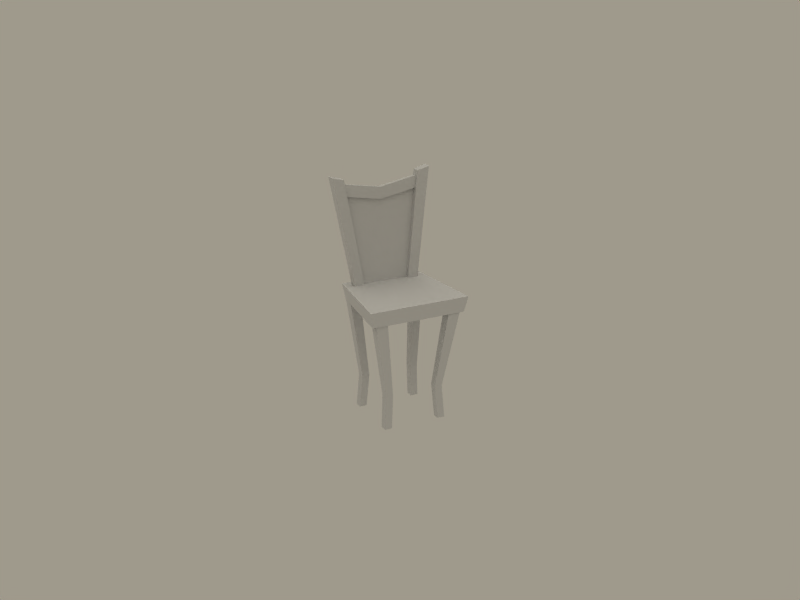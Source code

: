 # Source: sedia1b.blend  (saved by Blender 2.41.0; exported with 4.5.12 LTS)
import bpy
from mathutils import Matrix  # noqa: F401  (used for matrix-valued properties, if any)

bpy.ops.wm.read_factory_settings(use_empty=True)
scene = bpy.context.scene
scene.name = 'Scene'

# ---- collections
col_collection_1 = bpy.data.collections.new('Collection 1'); scene.collection.children.link(col_collection_1)
col_collection_2 = bpy.data.collections.new('Collection 2'); scene.collection.children.link(col_collection_2)
col_collection_3 = bpy.data.collections.new('Collection 3'); scene.collection.children.link(col_collection_3)
col_collection_4 = bpy.data.collections.new('Collection 4'); scene.collection.children.link(col_collection_4)
col_collection_5 = bpy.data.collections.new('Collection 5'); scene.collection.children.link(col_collection_5)
col_collection_6 = bpy.data.collections.new('Collection 6'); scene.collection.children.link(col_collection_6)
col_collection_7 = bpy.data.collections.new('Collection 7'); scene.collection.children.link(col_collection_7)
col_collection_8 = bpy.data.collections.new('Collection 8'); scene.collection.children.link(col_collection_8)
col_collection_9 = bpy.data.collections.new('Collection 9'); scene.collection.children.link(col_collection_9)
col_collection_10 = bpy.data.collections.new('Collection 10'); scene.collection.children.link(col_collection_10)
col_collection_11 = bpy.data.collections.new('Collection 11'); scene.collection.children.link(col_collection_11)
col_collection_12 = bpy.data.collections.new('Collection 12'); scene.collection.children.link(col_collection_12)
col_collection_13 = bpy.data.collections.new('Collection 13'); scene.collection.children.link(col_collection_13)
col_collection_14 = bpy.data.collections.new('Collection 14'); scene.collection.children.link(col_collection_14)
col_collection_15 = bpy.data.collections.new('Collection 15'); scene.collection.children.link(col_collection_15)
col_collection_16 = bpy.data.collections.new('Collection 16'); scene.collection.children.link(col_collection_16)
col_collection_17 = bpy.data.collections.new('Collection 17'); scene.collection.children.link(col_collection_17)
col_collection_18 = bpy.data.collections.new('Collection 18'); scene.collection.children.link(col_collection_18)
col_collection_19 = bpy.data.collections.new('Collection 19'); scene.collection.children.link(col_collection_19)
col_collection_20 = bpy.data.collections.new('Collection 20'); scene.collection.children.link(col_collection_20)

# ---- materials (node trees are filled in below, after node groups)
mat_sedia1b = bpy.data.materials.new('sedia1b')
mat_sedia1b.alpha_threshold = 0.0
mat_sedia1b.preview_render_type = 'FLAT'
mat_sedia1b.roughness = 0.5
mat_sedia1b.specular_intensity = 0.0
mat_sedia1b.line_color = (0.0, 0.0, 0.0, 1.0)

# ---- material node trees

# ---- world
world_world = bpy.data.worlds.new('World'); scene.world = world_world
world_world.color = (0.6248, 0.6019, 0.549)
world_world.use_sun_shadow = False
world_world.sun_shadow_jitter_overblur = 0.0
world_world.cycles.sampling_method = 'MANUAL'
world_world.cycles.sample_map_resolution = 256

# ---- cameras
cam_camera = bpy.data.cameras.new('Camera')
cam_camera.passepartout_alpha = 0.2
cam_camera.clip_end = 350.0
cam_camera.lens = 55.92
cam_camera.ortho_scale = 7.314
cam_camera.show_passepartout = False
cam_camera.show_safe_areas = True
cam_camera.dof.focus_distance = 0.0
cam_camera.dof.aperture_fstop = 128.0

# ---- lights
light_spot_001 = bpy.data.lights.new('Spot.001', 'SPOT')
light_spot_001.transmission_factor = 0.0
light_spot_001.cutoff_distance = 89.99
light_spot_001.use_shadow = False
light_spot_001.energy = 25.37
light_spot_001.shadow_buffer_clip_start = 27.0
light_spot_001.shadow_soft_size = 1.0
light_spot_001.shadow_maximum_resolution = 0.006
light_spot_001.use_absolute_resolution = True
light_spot_001.spot_size = 1.309
light_spot_001.cycles.use_multiple_importance_sampling = False
light_lamp_001 = bpy.data.lights.new('Lamp.001', 'SUN')
light_lamp_001.transmission_factor = 0.0
light_lamp_001.angle = 1.571
light_lamp_001.energy = 0.5
light_lamp_001.shadow_buffer_clip_start = 0.5
light_lamp_001.shadow_soft_size = 1.0
light_lamp_001.shadow_cascade_max_distance = 1000.0
light_lamp_001.cycles.use_multiple_importance_sampling = False
light_lamp = bpy.data.lights.new('Lamp', 'SUN')
light_lamp.transmission_factor = 0.0
light_lamp.angle = 1.571
light_lamp.energy = 0.6232
light_lamp.shadow_buffer_clip_start = 0.5
light_lamp.shadow_soft_size = 1.0
light_lamp.shadow_cascade_max_distance = 1000.0
light_lamp.cycles.use_multiple_importance_sampling = False
light_spot = bpy.data.lights.new('Spot', 'SPOT')
light_spot.transmission_factor = 0.0
light_spot.cutoff_distance = 89.99
light_spot.energy = 74.63
light_spot.shadow_buffer_clip_start = 27.0
light_spot.shadow_soft_size = 1.0
light_spot.shadow_maximum_resolution = 0.006
light_spot.use_absolute_resolution = True
light_spot.spot_size = 1.309
light_spot.cycles.use_multiple_importance_sampling = False

# ---- meshes
me_cube_002 = bpy.data.meshes.new('Cube.002')
me_cube_002.from_pydata([(-0.1822, 0.2096, 0.4798), (-0.1168, 0.159, 0.04279), (0.1168, 0.159, 0.04279), (0.1822, 0.2096, 0.4798), (0.2067, 0.202, 0.5346), (0.2067, 0.1952, 0.4779), (0.2067, 0.2219, 0.4747), (0.2067, 0.2287, 0.5314), (-0.2084, 0.2287, 0.5314), (-0.2084, 0.2219, 0.4747), (-0.2084, 0.1952, 0.4779), (-0.2084, 0.202, 0.5346), (0.1642, 0.1413, 0.03817), (0.1642, 0.177, 0.03817), (0.1149, 0.177, 0.03817), (0.1149, 0.1413, 0.03817), (0.2504, 0.1941, 0.5704), (0.2504, 0.235, 0.5704), (0.1898, 0.235, 0.554), (0.1898, 0.1941, 0.554), (-0.1642, 0.1413, 0.03817), (-0.1642, 0.177, 0.03817), (-0.1149, 0.177, 0.03817), (-0.1149, 0.1413, 0.03817), (-0.2504, 0.1941, 0.5704), (-0.2504, 0.235, 0.5704), (-0.1898, 0.235, 0.554), (-0.1898, 0.1941, 0.554), (-0.1215, -0.1576, -0.5704), (-0.1215, -0.1215, -0.5704), (-0.1576, -0.1215, -0.5704), (-0.1576, -0.1576, -0.5704), (-0.1605, -0.1945, 0.004554), (-0.1605, -0.1418, 0.004554), (-0.2201, -0.1418, 0.004554), (-0.2201, -0.1945, 0.004554), (-0.1215, 0.1215, -0.5704), (-0.1215, 0.1576, -0.5704), (-0.1576, 0.1576, -0.5704), (-0.1576, 0.1215, -0.5704), (-0.1418, 0.1418, 0.004554), (-0.1418, 0.1945, 0.004554), (-0.1945, 0.1945, 0.004554), (-0.1945, 0.1418, 0.004554), (0.1576, -0.1576, -0.5704), (0.1576, -0.1215, -0.5704), (0.1215, -0.1215, -0.5704), (0.1215, -0.1576, -0.5704), (0.2201, -0.1945, 0.004554), (0.2201, -0.1418, 0.004554), (0.1605, -0.1418, 0.004554), (0.1605, -0.1945, 0.004554), (0.1418, 0.1418, 0.004554), (0.1418, 0.1945, 0.004554), (0.1945, 0.1945, 0.004554), (0.1945, 0.1418, 0.004554), (0.1215, 0.1215, -0.5704), (0.1215, 0.1576, -0.5704), (0.1576, 0.1576, -0.5704), (0.1576, 0.1215, -0.5704), (-0.2336, -0.1935, -0.03139), (-0.1889, 0.1965, -0.03139), (0.1889, 0.1965, -0.03139), (0.2336, -0.1935, -0.03139), (-0.2492, -0.2075, 0.04676), (-0.2015, 0.2105, 0.04676), (0.2015, 0.2105, 0.04676), (0.2492, -0.2075, 0.04676), (-0.1103, -0.1474, -0.4076), (-0.1103, -0.1103, -0.4076), (-0.1474, -0.1103, -0.4076), (-0.1474, -0.1474, -0.4076), (-0.1103, 0.1103, -0.4076), (-0.1103, 0.1474, -0.4076), (-0.1474, 0.1474, -0.4076), (-0.1474, 0.1103, -0.4076), (0.1474, -0.1474, -0.4076), (0.1474, -0.1103, -0.4076), (0.1103, -0.1103, -0.4076), (0.1103, -0.1474, -0.4076), (0.1103, 0.1103, -0.4076), (0.1103, 0.1474, -0.4076), (0.1474, 0.1474, -0.4076), (0.1474, 0.1103, -0.4076), (-3.061e-08, 0.2096, 0.4708), (-0.0008541, 0.202, 0.497), (-0.0008541, 0.1952, 0.4403), (-0.0008541, 0.2219, 0.4371), (-0.0008541, 0.2287, 0.4938)], [], [(16, 17, 18, 19), (12, 13, 17, 16), (13, 14, 18, 17), (14, 15, 19, 18), (16, 19, 15, 12), (24, 27, 26, 25), (20, 24, 25, 21), (21, 25, 26, 22), (22, 26, 27, 23), (24, 20, 23, 27), (64, 67, 66, 65), (60, 64, 65, 61), (61, 65, 66, 62), (62, 66, 67, 63), (64, 60, 63, 67), (29, 69, 68, 28), (69, 33, 32, 68), (30, 70, 69, 29), (70, 34, 33, 69), (31, 71, 70, 30), (71, 35, 34, 70), (35, 71, 68, 32), (71, 31, 28, 68), (37, 73, 72, 36), (73, 41, 40, 72), (38, 74, 73, 37), (74, 42, 41, 73), (39, 75, 74, 38), (75, 43, 42, 74), (43, 75, 72, 40), (75, 39, 36, 72), (45, 77, 76, 44), (77, 49, 48, 76), (46, 78, 77, 45), (78, 50, 49, 77), (47, 79, 78, 46), (79, 51, 50, 78), (51, 79, 76, 48), (79, 47, 44, 76), (52, 80, 83, 55), (80, 56, 59, 83), (56, 80, 81, 57), (80, 52, 53, 81), (57, 81, 82, 58), (81, 53, 54, 82), (58, 82, 83, 59), (82, 54, 55, 83), (84, 2, 1), (0, 84, 1), (84, 3, 2), (6, 87, 88, 7), (87, 9, 8, 88), (7, 88, 85, 4), (88, 8, 11, 85), (4, 85, 86, 5), (85, 11, 10, 86), (5, 86, 87, 6), (86, 10, 9, 87)])
_uv = me_cube_002.uv_layers.new(name='UVMap')
_uv.uv.foreach_set('vector', [0.9046, 0.9843, 0.9046, 0.9843, 0.8548, 0.9632, 0.8548, 0.9632, 0.7354, 0.4971, 0.7657, 0.5001, 0.7683, 0.9751, 0.7336, 0.9717, 0.9009, 0.5022, 0.8573, 0.4962, 0.8548, 0.9632, 0.9046, 0.9843, 0.7142, 0.503, 0.6839, 0.5, 0.6835, 0.9608, 0.7182, 0.9642, 0.9046, 0.9843, 0.8548, 0.9632, 0.8573, 0.4962, 0.9009, 0.5022, 0.7912, 0.9843, 0.841, 0.9632, 0.841, 0.9632, 0.7912, 0.9843, 0.7354, 0.4971, 0.7336, 0.9717, 0.7683, 0.9751, 0.7657, 0.5001, 0.7948, 0.5022, 0.7912, 0.9843, 0.841, 0.9632, 0.8384, 0.4962, 0.7142, 0.503, 0.7182, 0.9642, 0.6835, 0.9608, 0.6839, 0.5, 0.7912, 0.9843, 0.7948, 0.5022, 0.8384, 0.4962, 0.841, 0.9632, 0.5539, 0.1196, 0.9164, 0.1196, 0.901, 0.4637, 0.5692, 0.4637, 0.1856, 0.9406, 0.2522, 0.9469, 0.2522, 0.5909, 0.1856, 0.5972, 0.5514, 0.01544, 0.5455, 0.08268, 0.9248, 0.08268, 0.9188, 0.01544, 0.1856, 0.5972, 0.2522, 0.5909, 0.2522, 0.9469, 0.1856, 0.9406, 0.5457, 0.08268, 0.5516, 0.01544, 0.9186, 0.01544, 0.9245, 0.08268, 0.152, 0.03112, 0.1516, 0.2669, 0.1105, 0.2634, 0.106, 0.02741, 0.1516, 0.2669, 0.1511, 0.5027, 0.115, 0.4994, 0.1105, 0.2634, 0.2922, 0.02211, 0.2972, 0.261, 0.3378, 0.2643, 0.3384, 0.02588, 0.2972, 0.261, 0.3022, 0.4998, 0.3373, 0.5027, 0.3378, 0.2643, 0.1051, 0.02759, 0.1103, 0.2641, 0.1506, 0.2673, 0.1509, 0.03127, 0.1103, 0.2641, 0.1156, 0.5006, 0.1503, 0.5034, 0.1506, 0.2673, 0.3022, 0.4998, 0.2972, 0.261, 0.3378, 0.2643, 0.3373, 0.5027, 0.2972, 0.261, 0.2922, 0.02211, 0.3384, 0.02588, 0.3378, 0.2643, 0.214, 0.02877, 0.2089, 0.2646, 0.1693, 0.2662, 0.1694, 0.02996, 0.2089, 0.2646, 0.2038, 0.5004, 0.1691, 0.5024, 0.1693, 0.2662, 0.3466, 0.02655, 0.3516, 0.2654, 0.3923, 0.2687, 0.3928, 0.03032, 0.3516, 0.2654, 0.3567, 0.5043, 0.3917, 0.5071, 0.3923, 0.2687, 0.1681, 0.03128, 0.1679, 0.2673, 0.2081, 0.2642, 0.2138, 0.02768, 0.1679, 0.2673, 0.1677, 0.5034, 0.2025, 0.5007, 0.2081, 0.2642, 0.3567, 0.5043, 0.3516, 0.2654, 0.3923, 0.2687, 0.3917, 0.5071, 0.3516, 0.2654, 0.3466, 0.02655, 0.3928, 0.03032, 0.3923, 0.2687, 0.09625, 0.02668, 0.09597, 0.2627, 0.05572, 0.2595, 0.05048, 0.02299, 0.09597, 0.2627, 0.09569, 0.4988, 0.06097, 0.496, 0.05572, 0.2595, 0.4093, 0.03147, 0.415, 0.2698, 0.4556, 0.2656, 0.4554, 0.0267, 0.415, 0.2698, 0.4207, 0.5081, 0.4557, 0.5045, 0.4556, 0.2656, 0.05048, 0.02299, 0.05572, 0.2595, 0.09597, 0.2627, 0.09625, 0.02668, 0.05572, 0.2595, 0.06097, 0.496, 0.09569, 0.4988, 0.09597, 0.2627, 0.4207, 0.5081, 0.415, 0.2698, 0.4556, 0.2656, 0.4557, 0.5045, 0.415, 0.2698, 0.4093, 0.03147, 0.4554, 0.0267, 0.4556, 0.2656, 0.475, 0.5025, 0.4693, 0.2642, 0.5099, 0.26, 0.51, 0.4989, 0.4693, 0.2642, 0.4636, 0.02586, 0.5097, 0.02109, 0.5099, 0.26, 0.2298, 0.02758, 0.2255, 0.2636, 0.2658, 0.2611, 0.2756, 0.02478, 0.2255, 0.2636, 0.2212, 0.4996, 0.256, 0.4975, 0.2658, 0.2611, 0.4636, 0.02586, 0.4693, 0.2642, 0.5099, 0.26, 0.5097, 0.02109, 0.4693, 0.2642, 0.475, 0.5025, 0.51, 0.4989, 0.5099, 0.26, 0.2756, 0.02478, 0.2658, 0.2611, 0.2255, 0.2636, 0.2298, 0.02758, 0.2658, 0.2611, 0.256, 0.4975, 0.2212, 0.4996, 0.2255, 0.2636, 0.4752, 0.9731, 0.6175, 0.5595, 0.333, 0.5595, 0.2973, 0.9731, 0.4752, 0.9731, 0.333, 0.5595, 0.4752, 0.9731, 0.6532, 0.9731, 0.6175, 0.5595, 0.08435, 0.5945, 0.08435, 0.7731, 0.134, 0.7731, 0.134, 0.5945, 0.08435, 0.7731, 0.08435, 0.9516, 0.134, 0.9516, 0.134, 0.7731, 0.1578, 0.5945, 0.1578, 0.7731, 0.134, 0.7731, 0.134, 0.5945, 0.1578, 0.7731, 0.1578, 0.9516, 0.134, 0.9516, 0.134, 0.7731, 0.134, 0.5945, 0.134, 0.7731, 0.08435, 0.7731, 0.08435, 0.5945, 0.134, 0.7731, 0.134, 0.9516, 0.08435, 0.9516, 0.08435, 0.7731, 0.134, 0.5945, 0.134, 0.7731, 0.1574, 0.7731, 0.1574, 0.5945, 0.134, 0.7731, 0.134, 0.9516, 0.1574, 0.9516, 0.1574, 0.7731])
_ca = me_cube_002.color_attributes.new('Col', 'BYTE_COLOR', 'CORNER')
_ca.data.foreach_set('color', [1.0, 1.0, 1.0, 1.0, 1.0, 1.0, 1.0, 1.0, 1.0, 1.0, 1.0, 1.0, 1.0, 1.0, 1.0, 1.0, 1.0, 1.0, 1.0, 1.0, 1.0, 1.0, 1.0, 1.0, 1.0, 1.0, 1.0, 1.0, 1.0, 1.0, 1.0, 1.0, 1.0, 1.0, 1.0, 1.0, 1.0, 1.0, 1.0, 1.0, 1.0, 1.0, 1.0, 1.0, 1.0, 1.0, 1.0, 1.0, 1.0, 1.0, 1.0, 1.0, 1.0, 1.0, 1.0, 1.0, 1.0, 1.0, 1.0, 1.0, 1.0, 1.0, 1.0, 1.0, 1.0, 1.0, 1.0, 1.0, 1.0, 1.0, 1.0, 1.0, 1.0, 1.0, 1.0, 1.0, 1.0, 1.0, 1.0, 1.0, 1.0, 1.0, 1.0, 1.0, 1.0, 1.0, 1.0, 1.0, 1.0, 1.0, 1.0, 1.0, 1.0, 1.0, 1.0, 1.0, 1.0, 1.0, 1.0, 1.0, 1.0, 1.0, 1.0, 1.0, 1.0, 1.0, 1.0, 1.0, 1.0, 1.0, 1.0, 1.0, 1.0, 1.0, 1.0, 1.0, 1.0, 1.0, 1.0, 1.0, 1.0, 1.0, 1.0, 1.0, 1.0, 1.0, 1.0, 1.0, 1.0, 1.0, 1.0, 1.0, 1.0, 1.0, 1.0, 1.0, 1.0, 1.0, 1.0, 1.0, 1.0, 1.0, 1.0, 1.0, 1.0, 1.0, 1.0, 1.0, 1.0, 1.0, 1.0, 1.0, 1.0, 1.0, 1.0, 1.0, 1.0, 1.0, 1.0, 1.0, 1.0, 1.0, 1.0, 1.0, 1.0, 1.0, 1.0, 1.0, 1.0, 1.0, 1.0, 1.0, 1.0, 1.0, 1.0, 1.0, 1.0, 1.0, 1.0, 1.0, 1.0, 1.0, 1.0, 1.0, 1.0, 1.0, 1.0, 1.0, 1.0, 1.0, 1.0, 1.0, 1.0, 1.0, 1.0, 1.0, 1.0, 1.0, 1.0, 1.0, 1.0, 1.0, 1.0, 1.0, 1.0, 1.0, 1.0, 1.0, 1.0, 1.0, 1.0, 1.0, 1.0, 1.0, 1.0, 1.0, 1.0, 1.0, 1.0, 1.0, 1.0, 1.0, 1.0, 1.0, 1.0, 1.0, 1.0, 1.0, 1.0, 1.0, 1.0, 1.0, 1.0, 1.0, 1.0, 1.0, 1.0, 1.0, 1.0, 1.0, 1.0, 1.0, 1.0, 1.0, 1.0, 1.0, 1.0, 1.0, 0.9911, 0.9911, 0.9911, 0.9961, 1.0, 1.0, 1.0, 1.0, 1.0, 1.0, 1.0, 1.0, 1.0, 1.0, 1.0, 1.0, 1.0, 1.0, 1.0, 1.0, 0.9911, 0.9911, 0.9911, 0.9961, 1.0, 1.0, 1.0, 1.0, 1.0, 1.0, 1.0, 1.0, 1.0, 1.0, 1.0, 1.0, 1.0, 1.0, 1.0, 1.0, 1.0, 1.0, 1.0, 1.0, 1.0, 1.0, 1.0, 1.0, 1.0, 1.0, 1.0, 1.0, 1.0, 1.0, 1.0, 1.0, 1.0, 1.0, 1.0, 1.0, 1.0, 1.0, 1.0, 1.0, 0.9911, 0.9911, 0.9911, 0.9961, 1.0, 1.0, 1.0, 1.0, 1.0, 1.0, 1.0, 1.0, 1.0, 1.0, 1.0, 1.0, 1.0, 1.0, 1.0, 1.0, 0.9911, 0.9911, 0.9911, 0.9961, 1.0, 1.0, 1.0, 1.0, 0.9911, 0.9911, 0.9911, 0.9961, 1.0, 1.0, 1.0, 1.0, 1.0, 1.0, 1.0, 1.0, 0.9911, 0.9911, 0.9911, 0.9961, 1.0, 1.0, 1.0, 1.0, 1.0, 1.0, 1.0, 1.0, 1.0, 1.0, 1.0, 1.0, 1.0, 1.0, 1.0, 1.0, 1.0, 1.0, 1.0, 1.0, 1.0, 1.0, 1.0, 1.0, 1.0, 1.0, 1.0, 1.0, 1.0, 1.0, 1.0, 1.0, 1.0, 1.0, 1.0, 1.0, 1.0, 1.0, 1.0, 1.0, 1.0, 1.0, 1.0, 1.0, 1.0, 1.0, 1.0, 1.0, 1.0, 1.0, 1.0, 1.0, 1.0, 1.0, 1.0, 1.0, 1.0, 1.0, 1.0, 1.0, 1.0, 1.0, 1.0, 1.0, 1.0, 1.0, 1.0, 1.0, 1.0, 1.0, 1.0, 1.0, 1.0, 1.0, 1.0, 1.0, 1.0, 1.0, 1.0, 1.0, 0.9911, 0.9911, 0.9911, 0.9961, 1.0, 1.0, 1.0, 1.0, 1.0, 1.0, 1.0, 1.0, 0.9911, 0.9911, 0.9911, 0.9961, 1.0, 1.0, 1.0, 1.0, 1.0, 1.0, 1.0, 1.0, 1.0, 1.0, 1.0, 1.0, 1.0, 1.0, 1.0, 1.0, 0.9911, 0.9911, 0.9911, 0.9961, 1.0, 1.0, 1.0, 1.0, 1.0, 1.0, 1.0, 1.0, 0.9911, 0.9911, 0.9911, 0.9961, 1.0, 1.0, 1.0, 1.0, 1.0, 1.0, 1.0, 1.0, 1.0, 1.0, 1.0, 1.0, 1.0, 1.0, 1.0, 1.0, 1.0, 1.0, 1.0, 1.0, 0.9911, 0.9911, 0.9911, 0.9961, 1.0, 1.0, 1.0, 1.0, 1.0, 1.0, 1.0, 1.0, 1.0, 1.0, 1.0, 1.0, 1.0, 1.0, 1.0, 1.0, 0.9911, 0.9911, 0.9911, 0.9961, 1.0, 1.0, 1.0, 1.0, 1.0, 1.0, 1.0, 1.0, 1.0, 1.0, 1.0, 1.0, 1.0, 1.0, 1.0, 1.0, 1.0, 1.0, 1.0, 1.0, 1.0, 1.0, 1.0, 1.0, 1.0, 1.0, 1.0, 1.0, 1.0, 1.0, 1.0, 1.0, 1.0, 1.0, 1.0, 1.0, 1.0, 1.0, 1.0, 1.0, 1.0, 1.0, 1.0, 1.0, 1.0, 1.0, 1.0, 1.0, 1.0, 1.0, 1.0, 1.0, 1.0, 1.0, 1.0, 1.0, 1.0, 1.0, 1.0, 1.0, 1.0, 1.0, 1.0, 1.0, 1.0, 1.0, 1.0, 1.0, 0.9911, 0.9911, 0.9911, 0.9961, 1.0, 1.0, 1.0, 1.0, 1.0, 1.0, 1.0, 1.0, 0.9911, 0.9911, 0.9911, 0.9961, 1.0, 1.0, 1.0, 1.0, 1.0, 1.0, 1.0, 1.0, 1.0, 1.0, 1.0, 1.0, 1.0, 1.0, 1.0, 1.0, 1.0, 1.0, 1.0, 1.0, 0.9911, 0.9911, 0.9911, 0.9961, 1.0, 1.0, 1.0, 1.0, 1.0, 1.0, 1.0, 1.0, 1.0, 1.0, 1.0, 1.0, 1.0, 1.0, 1.0, 1.0, 0.9911, 0.9911, 0.9911, 0.9961, 1.0, 1.0, 1.0, 1.0, 0.9911, 0.9911, 0.9911, 0.9961, 1.0, 1.0, 1.0, 1.0, 1.0, 1.0, 1.0, 1.0, 0.9911, 0.9911, 0.9911, 0.9961, 1.0, 1.0, 1.0, 1.0, 1.0, 1.0, 1.0, 1.0, 1.0, 1.0, 1.0, 1.0, 1.0, 1.0, 1.0, 1.0, 0.9911, 0.9911, 0.9911, 0.9961, 1.0, 1.0, 1.0, 1.0, 1.0, 1.0, 1.0, 1.0, 0.9911, 0.9911, 0.9911, 0.9961, 1.0, 1.0, 1.0, 1.0, 1.0, 1.0, 1.0, 1.0, 1.0, 1.0, 1.0, 1.0, 1.0, 1.0, 1.0, 1.0, 1.0, 1.0, 1.0, 1.0, 0.9911, 0.9911, 0.9911, 0.9961, 1.0, 1.0, 1.0, 1.0, 1.0, 1.0, 1.0, 1.0, 1.0, 1.0, 1.0, 1.0, 1.0, 1.0, 1.0, 1.0, 0.9911, 0.9911, 0.9911, 0.9961, 1.0, 1.0, 1.0, 1.0, 1.0, 1.0, 1.0, 1.0, 1.0, 1.0, 1.0, 1.0, 1.0, 1.0, 1.0, 1.0, 1.0, 1.0, 1.0, 1.0, 1.0, 1.0, 1.0, 1.0, 1.0, 1.0, 1.0, 1.0, 1.0, 1.0, 1.0, 1.0, 1.0, 1.0, 1.0, 1.0, 1.0, 1.0, 1.0, 1.0, 0.9911, 0.9911, 0.9911, 0.9961, 1.0, 1.0, 1.0, 1.0, 1.0, 1.0, 1.0, 1.0, 0.9911, 0.9911, 0.9911, 0.9961, 1.0, 1.0, 1.0, 1.0, 1.0, 1.0, 1.0, 1.0, 1.0, 1.0, 1.0, 1.0, 1.0, 1.0, 1.0, 1.0, 0.9911, 0.9911, 0.9911, 0.9961, 1.0, 1.0, 1.0, 1.0, 1.0, 1.0, 1.0, 1.0, 0.9911, 0.9911, 0.9911, 0.9961, 1.0, 1.0, 1.0, 1.0, 1.0, 1.0, 1.0, 1.0, 1.0, 1.0, 1.0, 1.0, 1.0, 1.0, 1.0, 1.0, 0.9911, 0.9911, 0.9911, 0.9961, 1.0, 1.0, 1.0, 1.0, 1.0, 1.0, 1.0, 1.0, 0.9911, 0.9911, 0.9911, 0.9961, 1.0, 1.0, 1.0, 1.0, 1.0, 1.0, 1.0, 1.0, 1.0, 1.0, 1.0, 1.0, 1.0, 1.0, 1.0, 1.0, 0.9911, 0.9911, 0.9911, 0.9961, 1.0, 1.0, 1.0, 1.0, 1.0, 1.0, 1.0, 1.0, 0.9911, 0.9911, 0.9911, 0.9961, 1.0, 1.0, 1.0, 1.0, 1.0, 1.0, 1.0, 1.0, 1.0, 1.0, 1.0, 1.0])
me_cube_002.materials.append(mat_sedia1b)
me_cube_002.use_remesh_preserve_volume = False
me_cube_002.use_remesh_preserve_attributes = False
me_cube_002.use_mirror_vertex_groups = False
me_cube_002.update()

# ---- objects
ob_sedia1b = bpy.data.objects.new('sedia1b', me_cube_002)
ob_lamp_003 = bpy.data.objects.new('Lamp.003', light_spot_001)
ob_lamp_002 = bpy.data.objects.new('Lamp.002', light_lamp_001)
ob_lamp_001 = bpy.data.objects.new('Lamp.001', light_lamp)
ob_empty = bpy.data.objects.new('Empty', None)
ob_camera = bpy.data.objects.new('Camera', cam_camera)
ob_lamp = bpy.data.objects.new('Lamp', light_spot)

# ---- transforms, parenting, visibility, modifiers, constraints
ob_sedia1b.location = (0.0, 0.0, 0.0)
ob_sedia1b.lock_rotations_4d = False
ob_sedia1b.empty_display_type = 'ARROWS'
ob_sedia1b.color = (0.0, 0.0, 0.0, 1.0)
ob_sedia1b.lineart.crease_threshold = 0.0
ob_lamp_003.location = (-67.56, 36.66, 18.99)
ob_lamp_003.rotation_euler = (-0.8876, 0.2975, 1.652)
ob_lamp_003.lock_rotations_4d = False
ob_lamp_003.empty_display_type = 'ARROWS'
ob_lamp_003.color = (0.0, 0.0, 0.0, 0.0)
ob_lamp_003.lineart.crease_threshold = 0.0
ob_lamp_002.location = (15.77, 9.384, -79.08)
ob_lamp_002.rotation_euler = (-3.142, -8.742e-08, 3.142)
ob_lamp_002.lock_rotations_4d = False
ob_lamp_002.empty_display_type = 'ARROWS'
ob_lamp_002.color = (0.0, 0.0, 0.0, 1.0)
ob_lamp_002.lineart.crease_threshold = 0.0
ob_lamp_001.location = (15.77, 9.384, 65.37)
ob_lamp_001.lock_rotations_4d = False
ob_lamp_001.empty_display_type = 'ARROWS'
ob_lamp_001.color = (0.0, 0.0, 0.0, 1.0)
ob_lamp_001.lineart.crease_threshold = 0.0
ob_empty.location = (0.0, 0.0, 0.0)
ob_empty.lock_rotations_4d = False
ob_empty.empty_display_type = 'ARROWS'
ob_empty.empty_image_offset = (0.0, 0.0)
ob_empty.color = (0.0, 0.0, 0.0, 1.0)
ob_empty.lineart.crease_threshold = 0.0
ob_camera.location = (-2.437, -4.846, 2.087)
ob_camera.lock_rotations_4d = False
ob_camera.empty_display_type = 'ARROWS'
ob_camera.color = (0.0, 0.0, 0.0, 0.0)
ob_camera.display_type = 'WIRE'
ob_camera.lineart.crease_threshold = 0.0
_c = ob_camera.constraints.new('TRACK_TO'); _c.name = 'AutoTrack'
_c.target = ob_empty
ob_lamp.location = (-10.82, -44.81, 18.99)
ob_lamp.rotation_euler = (-0.8876, 0.2975, 2.964)
ob_lamp.lock_rotations_4d = False
ob_lamp.empty_display_type = 'ARROWS'
ob_lamp.color = (0.0, 0.0, 0.0, 0.0)
ob_lamp.lineart.crease_threshold = 0.0

# ---- collection membership
col_collection_1.objects.link(ob_sedia1b)
col_collection_1.objects.link(ob_lamp_003)
col_collection_1.objects.link(ob_lamp_002)
col_collection_1.objects.link(ob_lamp_001)
col_collection_1.objects.link(ob_empty)
col_collection_1.objects.link(ob_camera)
col_collection_1.objects.link(ob_lamp)
col_collection_2.objects.link(ob_lamp_003)
col_collection_2.objects.link(ob_lamp_002)
col_collection_2.objects.link(ob_lamp_001)
col_collection_2.objects.link(ob_camera)
col_collection_2.objects.link(ob_lamp)
col_collection_3.objects.link(ob_lamp_003)
col_collection_3.objects.link(ob_lamp_002)
col_collection_3.objects.link(ob_lamp_001)
col_collection_3.objects.link(ob_camera)
col_collection_3.objects.link(ob_lamp)
col_collection_4.objects.link(ob_lamp_003)
col_collection_4.objects.link(ob_lamp_002)
col_collection_4.objects.link(ob_lamp_001)
col_collection_4.objects.link(ob_camera)
col_collection_4.objects.link(ob_lamp)
col_collection_5.objects.link(ob_lamp_003)
col_collection_5.objects.link(ob_lamp_002)
col_collection_5.objects.link(ob_lamp_001)
col_collection_5.objects.link(ob_camera)
col_collection_5.objects.link(ob_lamp)
col_collection_6.objects.link(ob_lamp_003)
col_collection_6.objects.link(ob_lamp_002)
col_collection_6.objects.link(ob_lamp_001)
col_collection_6.objects.link(ob_camera)
col_collection_6.objects.link(ob_lamp)
col_collection_7.objects.link(ob_lamp_003)
col_collection_7.objects.link(ob_lamp_002)
col_collection_7.objects.link(ob_lamp_001)
col_collection_7.objects.link(ob_camera)
col_collection_7.objects.link(ob_lamp)
col_collection_8.objects.link(ob_lamp_003)
col_collection_8.objects.link(ob_lamp_002)
col_collection_8.objects.link(ob_lamp_001)
col_collection_8.objects.link(ob_camera)
col_collection_8.objects.link(ob_lamp)
col_collection_9.objects.link(ob_sedia1b)
col_collection_9.objects.link(ob_lamp_003)
col_collection_9.objects.link(ob_lamp_002)
col_collection_9.objects.link(ob_lamp_001)
col_collection_9.objects.link(ob_camera)
col_collection_9.objects.link(ob_lamp)
col_collection_10.objects.link(ob_lamp_003)
col_collection_10.objects.link(ob_lamp_002)
col_collection_10.objects.link(ob_lamp_001)
col_collection_10.objects.link(ob_camera)
col_collection_10.objects.link(ob_lamp)
col_collection_11.objects.link(ob_lamp_003)
col_collection_11.objects.link(ob_lamp_002)
col_collection_11.objects.link(ob_lamp_001)
col_collection_11.objects.link(ob_camera)
col_collection_11.objects.link(ob_lamp)
col_collection_12.objects.link(ob_lamp_003)
col_collection_12.objects.link(ob_lamp_002)
col_collection_12.objects.link(ob_lamp_001)
col_collection_12.objects.link(ob_camera)
col_collection_12.objects.link(ob_lamp)
col_collection_13.objects.link(ob_lamp_003)
col_collection_13.objects.link(ob_lamp_002)
col_collection_13.objects.link(ob_lamp_001)
col_collection_13.objects.link(ob_camera)
col_collection_13.objects.link(ob_lamp)
col_collection_14.objects.link(ob_lamp_003)
col_collection_14.objects.link(ob_lamp_002)
col_collection_14.objects.link(ob_lamp_001)
col_collection_14.objects.link(ob_camera)
col_collection_14.objects.link(ob_lamp)
col_collection_15.objects.link(ob_lamp_003)
col_collection_15.objects.link(ob_lamp_002)
col_collection_15.objects.link(ob_lamp_001)
col_collection_15.objects.link(ob_camera)
col_collection_15.objects.link(ob_lamp)
col_collection_16.objects.link(ob_lamp_003)
col_collection_16.objects.link(ob_lamp_002)
col_collection_16.objects.link(ob_lamp_001)
col_collection_16.objects.link(ob_camera)
col_collection_16.objects.link(ob_lamp)
col_collection_17.objects.link(ob_lamp_003)
col_collection_17.objects.link(ob_lamp_002)
col_collection_17.objects.link(ob_lamp_001)
col_collection_17.objects.link(ob_camera)
col_collection_17.objects.link(ob_lamp)
col_collection_18.objects.link(ob_lamp_003)
col_collection_18.objects.link(ob_lamp_002)
col_collection_18.objects.link(ob_lamp_001)
col_collection_18.objects.link(ob_camera)
col_collection_18.objects.link(ob_lamp)
col_collection_19.objects.link(ob_lamp_003)
col_collection_19.objects.link(ob_lamp_002)
col_collection_19.objects.link(ob_lamp_001)
col_collection_19.objects.link(ob_camera)
col_collection_19.objects.link(ob_lamp)
col_collection_20.objects.link(ob_lamp_003)
col_collection_20.objects.link(ob_lamp_002)
col_collection_20.objects.link(ob_lamp_001)
col_collection_20.objects.link(ob_camera)
col_collection_20.objects.link(ob_lamp)

# ---- scene / render settings (as saved in the file)
scene.camera = ob_camera
scene.frame_start = 1; scene.frame_end = 250; scene.frame_set(1)
scene.render.engine = 'BLENDER_EEVEE_NEXT'
scene.render.image_settings.file_format = 'JPEG'
scene.render.image_settings.color_mode = 'RGB'
scene.render.image_settings.compression = 90
scene.render.resolution_x = 800
scene.render.resolution_y = 600
scene.render.pixel_aspect_x = 100.0
scene.render.pixel_aspect_y = 100.0
scene.render.fps = 25
scene.render.dither_intensity = 0.0
scene.render.use_compositing = False
scene.render.use_sequencer = False
scene.render.bake_bias = 0.0
scene.render.use_stamp_time = False
scene.render.use_stamp_date = False
scene.render.use_stamp_frame = False
scene.render.use_stamp_camera = False
scene.render.use_stamp_scene = False
scene.render.use_stamp_filename = False
scene.render.use_stamp_render_time = False
scene.render.stamp_font_size = 0
scene.cycles.use_denoising = False
scene.cycles.samples = 10
scene.cycles.sampling_pattern = 'TABULATED_SOBOL'
scene.cycles.light_sampling_threshold = 0.0
scene.cycles.use_adaptive_sampling = False
scene.cycles.use_light_tree = False
scene.cycles.blur_glossy = 0.0
scene.cycles.volume_bounces = 1
scene.cycles.pixel_filter_type = 'GAUSSIAN'
scene.cycles.sample_clamp_indirect = 0.0
scene.view_settings.view_transform = 'Raw'
bpy.context.view_layer.update()
